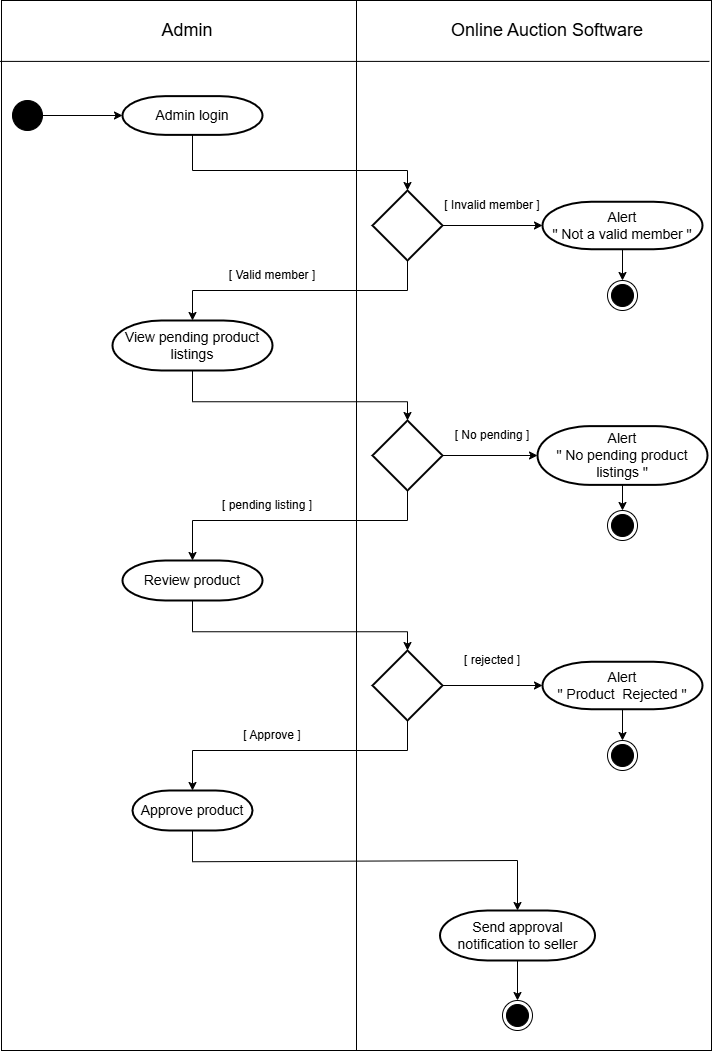

The diagram above was exported from draw.io. Its source (the exported page's mxGraphModel, read from the mxfile embedded in the PNG):
<mxGraphModel dx="1120" dy="506" grid="1" gridSize="10" guides="1" tooltips="1" connect="1" arrows="1" fold="1" page="1" pageScale="1" pageWidth="827" pageHeight="1169" math="0" shadow="0">
  <root>
    <mxCell id="0" />
    <mxCell id="1" parent="0" />
    <mxCell id="5m_owrdwX8eld4RiYJ7F-1" value="" style="rounded=0;whiteSpace=wrap;html=1;direction=south;" parent="1" vertex="1">
      <mxGeometry x="59" y="80" width="710" height="1050" as="geometry" />
    </mxCell>
    <mxCell id="5m_owrdwX8eld4RiYJ7F-2" value="" style="endArrow=none;html=1;rounded=0;exitX=0.058;exitY=1.002;exitDx=0;exitDy=0;exitPerimeter=0;entryX=0.058;entryY=0.003;entryDx=0;entryDy=0;entryPerimeter=0;" parent="1" source="5m_owrdwX8eld4RiYJ7F-1" target="5m_owrdwX8eld4RiYJ7F-1" edge="1">
      <mxGeometry width="50" height="50" relative="1" as="geometry">
        <mxPoint x="120.00000000000023" y="140" as="sourcePoint" />
        <mxPoint x="750" y="140" as="targetPoint" />
      </mxGeometry>
    </mxCell>
    <mxCell id="5m_owrdwX8eld4RiYJ7F-3" value="" style="endArrow=none;html=1;rounded=0;entryX=0;entryY=0.5;entryDx=0;entryDy=0;exitX=1;exitY=0.5;exitDx=0;exitDy=0;" parent="1" source="5m_owrdwX8eld4RiYJ7F-1" target="5m_owrdwX8eld4RiYJ7F-1" edge="1">
      <mxGeometry width="50" height="50" relative="1" as="geometry">
        <mxPoint x="420" y="1160" as="sourcePoint" />
        <mxPoint x="420" y="80" as="targetPoint" />
      </mxGeometry>
    </mxCell>
    <mxCell id="5m_owrdwX8eld4RiYJ7F-4" value="&lt;span style=&quot;font-size: 18px;&quot;&gt;Admin&lt;/span&gt;" style="text;html=1;align=center;verticalAlign=middle;whiteSpace=wrap;rounded=0;" parent="1" vertex="1">
      <mxGeometry x="190" y="100" width="110" height="20" as="geometry" />
    </mxCell>
    <mxCell id="5m_owrdwX8eld4RiYJ7F-5" value="&lt;span style=&quot;font-size: 18px;&quot;&gt;Online Auction Software&lt;/span&gt;" style="text;html=1;align=center;verticalAlign=middle;whiteSpace=wrap;rounded=0;" parent="1" vertex="1">
      <mxGeometry x="500" y="100" width="210" height="20" as="geometry" />
    </mxCell>
    <mxCell id="5m_owrdwX8eld4RiYJ7F-6" value="" style="ellipse;fillColor=strokeColor;html=1;" parent="1" vertex="1">
      <mxGeometry x="70" y="180" width="30" height="30" as="geometry" />
    </mxCell>
    <mxCell id="5m_owrdwX8eld4RiYJ7F-7" value="&lt;font style=&quot;font-size: 14px;&quot;&gt;Admin login&lt;/font&gt;" style="strokeWidth=2;html=1;shape=mxgraph.flowchart.terminator;whiteSpace=wrap;" parent="1" vertex="1">
      <mxGeometry x="180" y="175.63" width="140" height="38.75" as="geometry" />
    </mxCell>
    <mxCell id="5m_owrdwX8eld4RiYJ7F-8" value="" style="endArrow=classic;html=1;rounded=0;entryX=0;entryY=0.5;entryDx=0;entryDy=0;entryPerimeter=0;exitX=1;exitY=0.5;exitDx=0;exitDy=0;" parent="1" source="5m_owrdwX8eld4RiYJ7F-6" target="5m_owrdwX8eld4RiYJ7F-7" edge="1">
      <mxGeometry width="50" height="50" relative="1" as="geometry">
        <mxPoint x="120" y="250" as="sourcePoint" />
        <mxPoint x="170" y="200" as="targetPoint" />
      </mxGeometry>
    </mxCell>
    <mxCell id="5m_owrdwX8eld4RiYJ7F-9" value="" style="endArrow=classic;html=1;rounded=0;exitX=0.5;exitY=1;exitDx=0;exitDy=0;exitPerimeter=0;entryX=0.5;entryY=0;entryDx=0;entryDy=0;entryPerimeter=0;" parent="1" source="5m_owrdwX8eld4RiYJ7F-7" target="5m_owrdwX8eld4RiYJ7F-10" edge="1">
      <mxGeometry width="50" height="50" relative="1" as="geometry">
        <mxPoint x="250" y="218.75" as="sourcePoint" />
        <mxPoint x="490" y="250" as="targetPoint" />
        <Array as="points">
          <mxPoint x="250" y="250" />
          <mxPoint x="465" y="250" />
        </Array>
      </mxGeometry>
    </mxCell>
    <mxCell id="5m_owrdwX8eld4RiYJ7F-10" value="" style="strokeWidth=2;html=1;shape=mxgraph.flowchart.decision;whiteSpace=wrap;" parent="1" vertex="1">
      <mxGeometry x="430" y="270" width="70" height="70" as="geometry" />
    </mxCell>
    <mxCell id="5m_owrdwX8eld4RiYJ7F-11" value="&lt;span style=&quot;font-size: 14px;&quot;&gt;Alert&lt;/span&gt;&lt;div&gt;&lt;span style=&quot;font-size: 14px;&quot;&gt;&quot; Not a valid member &quot;&lt;/span&gt;&lt;/div&gt;" style="strokeWidth=2;html=1;shape=mxgraph.flowchart.terminator;whiteSpace=wrap;" parent="1" vertex="1">
      <mxGeometry x="600" y="281.25" width="160" height="47.5" as="geometry" />
    </mxCell>
    <mxCell id="5m_owrdwX8eld4RiYJ7F-12" value="" style="endArrow=classic;html=1;rounded=0;exitX=1;exitY=0.5;exitDx=0;exitDy=0;exitPerimeter=0;entryX=0;entryY=0.5;entryDx=0;entryDy=0;entryPerimeter=0;" parent="1" source="5m_owrdwX8eld4RiYJ7F-10" target="5m_owrdwX8eld4RiYJ7F-11" edge="1">
      <mxGeometry width="50" height="50" relative="1" as="geometry">
        <mxPoint x="530" y="360" as="sourcePoint" />
        <mxPoint x="580" y="310" as="targetPoint" />
      </mxGeometry>
    </mxCell>
    <mxCell id="5m_owrdwX8eld4RiYJ7F-13" value="" style="endArrow=classic;html=1;rounded=0;exitX=0.5;exitY=1;exitDx=0;exitDy=0;exitPerimeter=0;" parent="1" source="5m_owrdwX8eld4RiYJ7F-11" target="5m_owrdwX8eld4RiYJ7F-14" edge="1">
      <mxGeometry width="50" height="50" relative="1" as="geometry">
        <mxPoint x="679.33" y="328.75" as="sourcePoint" />
        <mxPoint x="679" y="360" as="targetPoint" />
      </mxGeometry>
    </mxCell>
    <mxCell id="5m_owrdwX8eld4RiYJ7F-14" value="" style="ellipse;html=1;shape=endState;fillColor=strokeColor;" parent="1" vertex="1">
      <mxGeometry x="665" y="360" width="30" height="30" as="geometry" />
    </mxCell>
    <mxCell id="5m_owrdwX8eld4RiYJ7F-15" value="" style="endArrow=classic;html=1;rounded=0;exitX=0.5;exitY=1;exitDx=0;exitDy=0;exitPerimeter=0;entryX=0.5;entryY=0;entryDx=0;entryDy=0;entryPerimeter=0;" parent="1" source="5m_owrdwX8eld4RiYJ7F-10" target="5m_owrdwX8eld4RiYJ7F-16" edge="1">
      <mxGeometry width="50" height="50" relative="1" as="geometry">
        <mxPoint x="450" y="440" as="sourcePoint" />
        <mxPoint x="250" y="410" as="targetPoint" />
        <Array as="points">
          <mxPoint x="465" y="370" />
          <mxPoint x="250" y="370" />
        </Array>
      </mxGeometry>
    </mxCell>
    <mxCell id="5m_owrdwX8eld4RiYJ7F-16" value="&lt;span style=&quot;font-size: 14px;&quot;&gt;View pending product listings&lt;/span&gt;" style="strokeWidth=2;html=1;shape=mxgraph.flowchart.terminator;whiteSpace=wrap;" parent="1" vertex="1">
      <mxGeometry x="170" y="400" width="160" height="50" as="geometry" />
    </mxCell>
    <mxCell id="5m_owrdwX8eld4RiYJ7F-17" value="[ Valid member ]" style="text;html=1;align=center;verticalAlign=middle;whiteSpace=wrap;rounded=0;" parent="1" vertex="1">
      <mxGeometry x="280" y="340" width="100" height="30" as="geometry" />
    </mxCell>
    <mxCell id="5m_owrdwX8eld4RiYJ7F-18" value="[ Invalid member ]" style="text;html=1;align=center;verticalAlign=middle;whiteSpace=wrap;rounded=0;" parent="1" vertex="1">
      <mxGeometry x="500" y="270" width="100" height="30" as="geometry" />
    </mxCell>
    <mxCell id="5m_owrdwX8eld4RiYJ7F-19" value="" style="endArrow=classic;html=1;rounded=0;exitX=0.5;exitY=1;exitDx=0;exitDy=0;exitPerimeter=0;entryX=0.5;entryY=0;entryDx=0;entryDy=0;entryPerimeter=0;" parent="1" source="5m_owrdwX8eld4RiYJ7F-16" target="5m_owrdwX8eld4RiYJ7F-20" edge="1">
      <mxGeometry width="50" height="50" relative="1" as="geometry">
        <mxPoint x="250" y="450" as="sourcePoint" />
        <mxPoint x="465" y="501.25" as="targetPoint" />
        <Array as="points">
          <mxPoint x="250" y="481.25" />
          <mxPoint x="465" y="481.25" />
        </Array>
      </mxGeometry>
    </mxCell>
    <mxCell id="5m_owrdwX8eld4RiYJ7F-20" value="" style="strokeWidth=2;html=1;shape=mxgraph.flowchart.decision;whiteSpace=wrap;" parent="1" vertex="1">
      <mxGeometry x="430" y="500" width="70" height="70" as="geometry" />
    </mxCell>
    <mxCell id="5m_owrdwX8eld4RiYJ7F-21" value="" style="endArrow=classic;html=1;rounded=0;exitX=1;exitY=0.5;exitDx=0;exitDy=0;exitPerimeter=0;entryX=0;entryY=0.5;entryDx=0;entryDy=0;entryPerimeter=0;" parent="1" source="5m_owrdwX8eld4RiYJ7F-20" target="5m_owrdwX8eld4RiYJ7F-22" edge="1">
      <mxGeometry width="50" height="50" relative="1" as="geometry">
        <mxPoint x="500" y="534.33" as="sourcePoint" />
        <mxPoint x="600" y="534.33" as="targetPoint" />
      </mxGeometry>
    </mxCell>
    <mxCell id="5m_owrdwX8eld4RiYJ7F-22" value="&lt;span style=&quot;font-size: 14px;&quot;&gt;Alert&lt;/span&gt;&lt;div&gt;&lt;span style=&quot;font-size: 14px;&quot;&gt;&quot; No pending product listings &quot;&lt;/span&gt;&lt;/div&gt;" style="strokeWidth=2;html=1;shape=mxgraph.flowchart.terminator;whiteSpace=wrap;" parent="1" vertex="1">
      <mxGeometry x="595" y="505.63" width="170" height="58.75" as="geometry" />
    </mxCell>
    <mxCell id="5m_owrdwX8eld4RiYJ7F-23" value="" style="ellipse;html=1;shape=endState;fillColor=strokeColor;" parent="1" vertex="1">
      <mxGeometry x="665" y="590" width="30" height="30" as="geometry" />
    </mxCell>
    <mxCell id="5m_owrdwX8eld4RiYJ7F-24" value="" style="endArrow=classic;html=1;rounded=0;exitX=0.5;exitY=1;exitDx=0;exitDy=0;exitPerimeter=0;" parent="1" source="5m_owrdwX8eld4RiYJ7F-22" target="5m_owrdwX8eld4RiYJ7F-23" edge="1">
      <mxGeometry width="50" height="50" relative="1" as="geometry">
        <mxPoint x="690" y="339" as="sourcePoint" />
        <mxPoint x="690" y="370" as="targetPoint" />
      </mxGeometry>
    </mxCell>
    <mxCell id="5m_owrdwX8eld4RiYJ7F-25" value="[ No pending ]" style="text;html=1;align=center;verticalAlign=middle;whiteSpace=wrap;rounded=0;" parent="1" vertex="1">
      <mxGeometry x="490" y="500" width="120" height="30" as="geometry" />
    </mxCell>
    <mxCell id="5m_owrdwX8eld4RiYJ7F-26" value="" style="endArrow=classic;html=1;rounded=0;exitX=0.5;exitY=1;exitDx=0;exitDy=0;exitPerimeter=0;entryX=0.5;entryY=0;entryDx=0;entryDy=0;entryPerimeter=0;" parent="1" source="5m_owrdwX8eld4RiYJ7F-20" target="5m_owrdwX8eld4RiYJ7F-27" edge="1">
      <mxGeometry width="50" height="50" relative="1" as="geometry">
        <mxPoint x="465" y="570" as="sourcePoint" />
        <mxPoint x="250" y="640" as="targetPoint" />
        <Array as="points">
          <mxPoint x="465" y="600" />
          <mxPoint x="250" y="600" />
        </Array>
      </mxGeometry>
    </mxCell>
    <mxCell id="5m_owrdwX8eld4RiYJ7F-27" value="&lt;span style=&quot;font-size: 14px;&quot;&gt;Review product&lt;/span&gt;" style="strokeWidth=2;html=1;shape=mxgraph.flowchart.terminator;whiteSpace=wrap;" parent="1" vertex="1">
      <mxGeometry x="180" y="640" width="140" height="40" as="geometry" />
    </mxCell>
    <mxCell id="5m_owrdwX8eld4RiYJ7F-28" value="[ pending listing ]" style="text;html=1;align=center;verticalAlign=middle;whiteSpace=wrap;rounded=0;" parent="1" vertex="1">
      <mxGeometry x="270" y="570" width="110" height="30" as="geometry" />
    </mxCell>
    <mxCell id="5m_owrdwX8eld4RiYJ7F-29" value="" style="endArrow=classic;html=1;rounded=0;exitX=0.5;exitY=1;exitDx=0;exitDy=0;exitPerimeter=0;entryX=0.5;entryY=0;entryDx=0;entryDy=0;entryPerimeter=0;" parent="1" source="5m_owrdwX8eld4RiYJ7F-27" target="5m_owrdwX8eld4RiYJ7F-30" edge="1">
      <mxGeometry width="50" height="50" relative="1" as="geometry">
        <mxPoint x="250" y="680" as="sourcePoint" />
        <mxPoint x="465" y="730" as="targetPoint" />
        <Array as="points">
          <mxPoint x="250" y="711.25" />
          <mxPoint x="465" y="711.25" />
        </Array>
      </mxGeometry>
    </mxCell>
    <mxCell id="5m_owrdwX8eld4RiYJ7F-30" value="" style="strokeWidth=2;html=1;shape=mxgraph.flowchart.decision;whiteSpace=wrap;" parent="1" vertex="1">
      <mxGeometry x="430" y="730" width="70" height="70" as="geometry" />
    </mxCell>
    <mxCell id="5m_owrdwX8eld4RiYJ7F-31" value="" style="endArrow=classic;html=1;rounded=0;exitX=1;exitY=0.5;exitDx=0;exitDy=0;exitPerimeter=0;entryX=0;entryY=0.5;entryDx=0;entryDy=0;entryPerimeter=0;" parent="1" source="5m_owrdwX8eld4RiYJ7F-30" target="5m_owrdwX8eld4RiYJ7F-32" edge="1">
      <mxGeometry width="50" height="50" relative="1" as="geometry">
        <mxPoint x="500" y="764.33" as="sourcePoint" />
        <mxPoint x="600" y="764.33" as="targetPoint" />
      </mxGeometry>
    </mxCell>
    <mxCell id="5m_owrdwX8eld4RiYJ7F-32" value="&lt;span style=&quot;font-size: 14px;&quot;&gt;Alert&lt;/span&gt;&lt;div&gt;&lt;span style=&quot;font-size: 14px;&quot;&gt;&quot; Product&amp;nbsp; Rejected &quot;&lt;/span&gt;&lt;/div&gt;" style="strokeWidth=2;html=1;shape=mxgraph.flowchart.terminator;whiteSpace=wrap;" parent="1" vertex="1">
      <mxGeometry x="600" y="741.25" width="160" height="47.5" as="geometry" />
    </mxCell>
    <mxCell id="5m_owrdwX8eld4RiYJ7F-33" value="" style="ellipse;html=1;shape=endState;fillColor=strokeColor;" parent="1" vertex="1">
      <mxGeometry x="665" y="820" width="30" height="30" as="geometry" />
    </mxCell>
    <mxCell id="5m_owrdwX8eld4RiYJ7F-34" value="" style="endArrow=classic;html=1;rounded=0;exitX=0.5;exitY=1;exitDx=0;exitDy=0;exitPerimeter=0;entryX=0.5;entryY=0;entryDx=0;entryDy=0;" parent="1" source="5m_owrdwX8eld4RiYJ7F-32" target="5m_owrdwX8eld4RiYJ7F-33" edge="1">
      <mxGeometry width="50" height="50" relative="1" as="geometry">
        <mxPoint x="690" y="569" as="sourcePoint" />
        <mxPoint x="690" y="600" as="targetPoint" />
      </mxGeometry>
    </mxCell>
    <mxCell id="5m_owrdwX8eld4RiYJ7F-35" value="" style="endArrow=classic;html=1;rounded=0;exitX=0.5;exitY=1;exitDx=0;exitDy=0;exitPerimeter=0;entryX=0.5;entryY=0;entryDx=0;entryDy=0;entryPerimeter=0;" parent="1" source="5m_owrdwX8eld4RiYJ7F-30" target="5m_owrdwX8eld4RiYJ7F-38" edge="1">
      <mxGeometry width="50" height="50" relative="1" as="geometry">
        <mxPoint x="465" y="800" as="sourcePoint" />
        <mxPoint x="250" y="870" as="targetPoint" />
        <Array as="points">
          <mxPoint x="465" y="830" />
          <mxPoint x="250" y="830" />
        </Array>
      </mxGeometry>
    </mxCell>
    <mxCell id="5m_owrdwX8eld4RiYJ7F-36" value="[ rejected ]" style="text;html=1;align=center;verticalAlign=middle;whiteSpace=wrap;rounded=0;" parent="1" vertex="1">
      <mxGeometry x="485" y="730" width="130" height="20" as="geometry" />
    </mxCell>
    <mxCell id="5m_owrdwX8eld4RiYJ7F-37" value="[ Approve ]" style="text;html=1;align=center;verticalAlign=middle;whiteSpace=wrap;rounded=0;" parent="1" vertex="1">
      <mxGeometry x="275" y="800" width="110" height="30" as="geometry" />
    </mxCell>
    <mxCell id="5m_owrdwX8eld4RiYJ7F-38" value="&lt;span style=&quot;font-size: 14px;&quot;&gt;Approve product&lt;/span&gt;" style="strokeWidth=2;html=1;shape=mxgraph.flowchart.terminator;whiteSpace=wrap;" parent="1" vertex="1">
      <mxGeometry x="190" y="870" width="120" height="40" as="geometry" />
    </mxCell>
    <mxCell id="5m_owrdwX8eld4RiYJ7F-39" value="" style="endArrow=classic;html=1;rounded=0;exitX=0.5;exitY=1;exitDx=0;exitDy=0;exitPerimeter=0;entryX=0.5;entryY=0;entryDx=0;entryDy=0;entryPerimeter=0;" parent="1" source="5m_owrdwX8eld4RiYJ7F-38" target="5m_owrdwX8eld4RiYJ7F-50" edge="1">
      <mxGeometry width="50" height="50" relative="1" as="geometry">
        <mxPoint x="250" y="910" as="sourcePoint" />
        <mxPoint x="580" y="980" as="targetPoint" />
        <Array as="points">
          <mxPoint x="250" y="941.25" />
          <mxPoint x="575" y="940" />
        </Array>
      </mxGeometry>
    </mxCell>
    <mxCell id="5m_owrdwX8eld4RiYJ7F-48" value="" style="ellipse;html=1;shape=endState;fillColor=strokeColor;" parent="1" vertex="1">
      <mxGeometry x="560" y="1080" width="30" height="30" as="geometry" />
    </mxCell>
    <mxCell id="5m_owrdwX8eld4RiYJ7F-49" value="" style="endArrow=classic;html=1;rounded=0;entryX=0.5;entryY=0;entryDx=0;entryDy=0;exitX=0.5;exitY=1;exitDx=0;exitDy=0;exitPerimeter=0;" parent="1" source="5m_owrdwX8eld4RiYJ7F-50" target="5m_owrdwX8eld4RiYJ7F-48" edge="1">
      <mxGeometry width="50" height="50" relative="1" as="geometry">
        <mxPoint x="575" y="1080" as="sourcePoint" />
        <mxPoint x="440" y="1030" as="targetPoint" />
      </mxGeometry>
    </mxCell>
    <mxCell id="5m_owrdwX8eld4RiYJ7F-50" value="&lt;span style=&quot;font-size: 14px;&quot;&gt;Send approval notification to seller&lt;/span&gt;" style="strokeWidth=2;html=1;shape=mxgraph.flowchart.terminator;whiteSpace=wrap;" parent="1" vertex="1">
      <mxGeometry x="497.5" y="990" width="155" height="50" as="geometry" />
    </mxCell>
  </root>
</mxGraphModel>